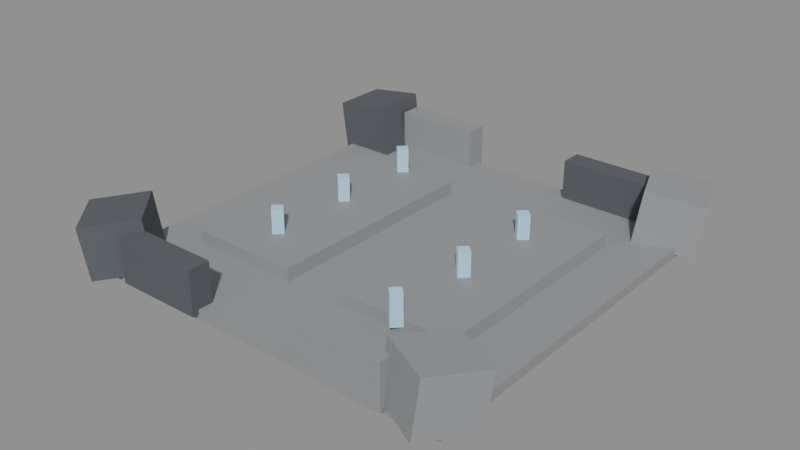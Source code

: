 # Source: DF-19.blend  (saved by Blender 5.0.118; exported with 4.5.12 LTS)
import bpy
from mathutils import Matrix  # noqa: F401  (used for matrix-valued properties, if any)

bpy.ops.wm.read_factory_settings(use_empty=True)
scene = bpy.context.scene
scene.name = 'Scene'

# ---- materials (node trees are filled in below, after node groups)
mat_magenheim_df_df_19_stone = bpy.data.materials.new('Magenheim_DF_DF-19_Stone')
mat_magenheim_df_df_19_stone.use_backface_culling = True
mat_magenheim_df_df_19_darkstone = bpy.data.materials.new('Magenheim_DF_DF-19_DarkStone')
mat_magenheim_df_df_19_darkstone.use_backface_culling = True
mat_magenheim_df_df_19_crystal = bpy.data.materials.new('Magenheim_DF_DF-19_Crystal')
mat_magenheim_df_df_19_crystal.use_backface_culling = True

# ---- material node trees
mat_magenheim_df_df_19_stone.use_nodes = True; mat_magenheim_df_df_19_stone.node_tree.nodes.clear()
_N = mat_magenheim_df_df_19_stone.node_tree.nodes; _L = mat_magenheim_df_df_19_stone.node_tree.links
n0 = _N.new('ShaderNodeBsdfPrincipled'); n0.name = 'Principled BSDF'; n0.location = (-200, 100)
n0.inputs[0].default_value = (0.29, 0.3, 0.31, 1.0)
n0.inputs[2].default_value = 0.7
n0.inputs[27].default_value = (0.0, 0.0, 0.0, 1.0)
n0.inputs[28].default_value = 1.0
n1 = _N.new('ShaderNodeOutputMaterial'); n1.name = 'Material Output'; n1.location = (200, 100)
_L.new(n0.outputs[0], n1.inputs[0])
n1.is_active_output = True
mat_magenheim_df_df_19_darkstone.use_nodes = True; mat_magenheim_df_df_19_darkstone.node_tree.nodes.clear()
_N = mat_magenheim_df_df_19_darkstone.node_tree.nodes; _L = mat_magenheim_df_df_19_darkstone.node_tree.links
n0 = _N.new('ShaderNodeBsdfPrincipled'); n0.name = 'Principled BSDF'; n0.location = (-200, 100)
n0.inputs[0].default_value = (0.095, 0.105, 0.12, 1.0)
n0.inputs[2].default_value = 0.7
n0.inputs[27].default_value = (0.0, 0.0, 0.0, 1.0)
n0.inputs[28].default_value = 1.0
n1 = _N.new('ShaderNodeOutputMaterial'); n1.name = 'Material Output'; n1.location = (200, 100)
_L.new(n0.outputs[0], n1.inputs[0])
n1.is_active_output = True
mat_magenheim_df_df_19_crystal.use_nodes = True; mat_magenheim_df_df_19_crystal.node_tree.nodes.clear()
_N = mat_magenheim_df_df_19_crystal.node_tree.nodes; _L = mat_magenheim_df_df_19_crystal.node_tree.links
n0 = _N.new('ShaderNodeBsdfPrincipled'); n0.name = 'Principled BSDF'; n0.location = (-200, 100)
n0.inputs[0].default_value = (0.34, 0.6, 0.75, 1.0)
n0.inputs[2].default_value = 0.7
n0.inputs[27].default_value = (0.0952, 0.168, 0.21, 1.0)
n0.inputs[28].default_value = 1.0
n1 = _N.new('ShaderNodeOutputMaterial'); n1.name = 'Material Output'; n1.location = (200, 100)
_L.new(n0.outputs[0], n1.inputs[0])
n1.is_active_output = True

# ---- meshes
me_districtfloor = bpy.data.meshes.new('DistrictFloor')
me_districtfloor.from_pydata([(-44.0, 44.0, -1.1), (44.0, 44.0, -1.1), (44.0, 44.0, 1.1), (-44.0, 44.0, 1.1), (-44.0, -44.0, -1.1), (44.0, -44.0, -1.1), (44.0, -44.0, 1.1), (-44.0, -44.0, 1.1)], [], [(0, 3, 2), (0, 2, 1), (4, 5, 6), (4, 6, 7), (0, 4, 7), (0, 7, 3), (1, 2, 6), (1, 6, 5), (0, 1, 5), (0, 5, 4), (3, 7, 6), (3, 6, 2)])
_uv = me_districtfloor.uv_layers.new(name='UVMap')
_uv.uv.foreach_set('vector', [0.5156, 0.4968, 0.5032, 0.4968, 0.5032, 0.003248, 0.5156, 0.4968, 0.5032, 0.003248, 0.5156, 0.003248, 0.5156, 0.5032, 0.5156, 0.9968, 0.5032, 0.9968, 0.5156, 0.5032, 0.5032, 0.9968, 0.5032, 0.5032, 0.5344, 0.003248, 0.5344, 0.4968, 0.5221, 0.4968, 0.5344, 0.003248, 0.5221, 0.4968, 0.5221, 0.003248, 0.5344, 0.9968, 0.5221, 0.9968, 0.5221, 0.5032, 0.5344, 0.9968, 0.5221, 0.5032, 0.5344, 0.5032, 0.4968, 0.003248, 0.4968, 0.4968, 0.003248, 0.4968, 0.4968, 0.003248, 0.003248, 0.4968, 0.003248, 0.003248, 0.4968, 0.9968, 0.003248, 0.9968, 0.003248, 0.5032, 0.4968, 0.9968, 0.003248, 0.5032, 0.4968, 0.5032])
me_districtfloor.materials.append(mat_magenheim_df_df_19_stone)
me_districtfloor.update()
me_boundarymass0 = bpy.data.meshes.new('BoundaryMass0')
me_boundarymass0.from_pydata([(-5.602, 6.5, -6.846), (7.272, 6.5, -5.037), (5.602, 6.5, 6.846), (-7.272, 6.5, 5.037), (-5.602, -6.5, -6.846), (7.272, -6.5, -5.037), (5.602, -6.5, 6.846), (-7.272, -6.5, 5.037)], [], [(0, 3, 2), (0, 2, 1), (4, 5, 6), (4, 6, 7), (0, 4, 7), (0, 7, 3), (1, 2, 6), (1, 6, 5), (0, 1, 5), (0, 5, 4), (3, 7, 6), (3, 6, 2)])
_uv = me_boundarymass0.uv_layers.new(name='UVMap')
_uv.uv.foreach_set('vector', [0.3114, 0.6788, 0.004852, 0.6788, 0.004852, 0.3467, 0.3114, 0.6788, 0.004852, 0.3467, 0.3114, 0.3467, 0.3212, 0.6788, 0.3212, 0.3467, 0.6277, 0.3467, 0.3212, 0.6788, 0.6277, 0.3467, 0.6277, 0.6788, 0.9951, 0.004852, 0.9951, 0.337, 0.6886, 0.337, 0.9951, 0.004852, 0.6886, 0.337, 0.6886, 0.004852, 0.9951, 0.6788, 0.6886, 0.6788, 0.6886, 0.3467, 0.9951, 0.6788, 0.6886, 0.3467, 0.9951, 0.3467, 0.004852, 0.337, 0.004852, 0.004852, 0.337, 0.004852, 0.004852, 0.337, 0.337, 0.004852, 0.337, 0.337, 0.6788, 0.337, 0.3467, 0.337, 0.3467, 0.004852, 0.6788, 0.337, 0.3467, 0.004852, 0.6788, 0.004852])
me_boundarymass0.materials.append(mat_magenheim_df_df_19_darkstone)
me_boundarymass0.update()
me_boundarymass1 = bpy.data.meshes.new('BoundaryMass1')
me_boundarymass1.from_pydata([(-9.118, 3.462, -5.037), (2.9, 8.076, -6.846), (4.459, 8.674, 5.037), (-7.559, 4.061, 6.846), (-4.459, -8.674, -5.037), (7.559, -4.061, -6.846), (9.118, -3.462, 5.037), (-2.9, -8.076, 6.846)], [], [(0, 3, 2), (0, 2, 1), (4, 5, 6), (4, 6, 7), (0, 4, 7), (0, 7, 3), (1, 2, 6), (1, 6, 5), (0, 1, 5), (0, 5, 4), (3, 7, 6), (3, 6, 2)])
_uv = me_boundarymass1.uv_layers.new(name='UVMap')
_uv.uv.foreach_set('vector', [0.004852, 0.3467, 0.3114, 0.3467, 0.3114, 0.6788, 0.004852, 0.3467, 0.3114, 0.6788, 0.004852, 0.6788, 0.9951, 0.004852, 0.9951, 0.337, 0.6886, 0.337, 0.9951, 0.004852, 0.6886, 0.337, 0.6886, 0.004852, 0.3212, 0.6788, 0.3212, 0.3467, 0.6277, 0.3467, 0.3212, 0.6788, 0.6277, 0.3467, 0.6277, 0.6788, 0.944, 0.6788, 0.6375, 0.6788, 0.6375, 0.3467, 0.944, 0.6788, 0.6375, 0.3467, 0.944, 0.3467, 0.004852, 0.004852, 0.337, 0.004852, 0.337, 0.337, 0.004852, 0.004852, 0.337, 0.337, 0.004852, 0.337, 0.3467, 0.004852, 0.6788, 0.004852, 0.6788, 0.337, 0.3467, 0.004852, 0.6788, 0.337, 0.3467, 0.337])
me_boundarymass1.materials.append(mat_magenheim_df_df_19_stone)
me_boundarymass1.update()
me_boundarymass2 = bpy.data.meshes.new('BoundaryMass2')
me_boundarymass2.from_pydata([(-8.512, 1.082, -6.846), (1.055, 9.696, -5.037), (-0.1865, 8.579, 6.846), (-9.753, -0.03533, 5.037), (0.1865, -8.579, -6.846), (9.753, 0.03533, -5.037), (8.512, -1.082, 6.846), (-1.055, -9.696, 5.037)], [], [(0, 3, 2), (0, 2, 1), (4, 5, 6), (4, 6, 7), (0, 4, 7), (0, 7, 3), (1, 2, 6), (1, 6, 5), (0, 1, 5), (0, 5, 4), (3, 7, 6), (3, 6, 2)])
_uv = me_boundarymass2.uv_layers.new(name='UVMap')
_uv.uv.foreach_set('vector', [0.6277, 0.6788, 0.3212, 0.6788, 0.3212, 0.3467, 0.6277, 0.6788, 0.3212, 0.3467, 0.6277, 0.3467, 0.6886, 0.337, 0.6886, 0.004852, 0.9951, 0.004852, 0.6886, 0.337, 0.9951, 0.004852, 0.9951, 0.337, 0.3114, 0.3467, 0.3114, 0.6788, 0.004852, 0.6788, 0.3114, 0.3467, 0.004852, 0.6788, 0.004852, 0.3467, 0.9951, 0.6788, 0.6886, 0.6788, 0.6886, 0.3467, 0.9951, 0.6788, 0.6886, 0.3467, 0.9951, 0.3467, 0.004852, 0.337, 0.004852, 0.004852, 0.337, 0.004852, 0.004852, 0.337, 0.337, 0.004852, 0.337, 0.337, 0.3467, 0.337, 0.3467, 0.004852, 0.6788, 0.004852, 0.3467, 0.337, 0.6788, 0.004852, 0.6788, 0.337])
me_boundarymass2.materials.append(mat_magenheim_df_df_19_darkstone)
me_boundarymass2.update()
me_boundarymass3 = bpy.data.meshes.new('BoundaryMass3')
me_boundarymass3.from_pydata([(-9.093, -3.528, -5.037), (-3.248, 7.942, -6.846), (-2.49, 9.43, 5.037), (-8.335, -2.04, 6.846), (2.49, -9.43, -5.037), (8.335, 2.04, -6.846), (9.093, 3.528, 5.037), (3.248, -7.942, 6.846)], [], [(0, 3, 2), (0, 2, 1), (4, 5, 6), (4, 6, 7), (0, 4, 7), (0, 7, 3), (1, 2, 6), (1, 6, 5), (0, 1, 5), (0, 5, 4), (3, 7, 6), (3, 6, 2)])
_uv = me_boundarymass3.uv_layers.new(name='UVMap')
_uv.uv.foreach_set('vector', [0.3212, 0.3467, 0.6277, 0.3467, 0.6277, 0.6788, 0.3212, 0.3467, 0.6277, 0.6788, 0.3212, 0.6788, 0.3114, 0.3467, 0.3114, 0.6788, 0.004852, 0.6788, 0.3114, 0.3467, 0.004852, 0.6788, 0.004852, 0.3467, 0.6886, 0.337, 0.6886, 0.004852, 0.9951, 0.004852, 0.6886, 0.337, 0.9951, 0.004852, 0.9951, 0.337, 0.9951, 0.6788, 0.6886, 0.6788, 0.6886, 0.3467, 0.9951, 0.6788, 0.6886, 0.3467, 0.9951, 0.3467, 0.3467, 0.004852, 0.6788, 0.004852, 0.6788, 0.337, 0.3467, 0.004852, 0.6788, 0.337, 0.3467, 0.337, 0.004852, 0.337, 0.004852, 0.004852, 0.337, 0.004852, 0.004852, 0.337, 0.337, 0.004852, 0.337, 0.337])
me_boundarymass3.materials.append(mat_magenheim_df_df_19_stone)
me_boundarymass3.update()
me_boundarynorthwest = bpy.data.meshes.new('BoundaryNorthWest')
me_boundarynorthwest.from_pydata([(-10.0, 2.5, -5.0), (10.0, 2.5, -5.0), (10.0, 2.5, 5.0), (-10.0, 2.5, 5.0), (-10.0, -2.5, -5.0), (10.0, -2.5, -5.0), (10.0, -2.5, 5.0), (-10.0, -2.5, 5.0)], [], [(0, 3, 2), (0, 2, 1), (4, 5, 6), (4, 6, 7), (0, 4, 7), (0, 7, 3), (1, 2, 6), (1, 6, 5), (0, 1, 5), (0, 5, 4), (3, 7, 6), (3, 6, 2)])
_uv = me_boundarynorthwest.uv_layers.new(name='UVMap')
_uv.uv.foreach_set('vector', [0.325, 0.645, 0.004994, 0.645, 0.004994, 0.004994, 0.325, 0.645, 0.004994, 0.004994, 0.325, 0.004994, 0.655, 0.004994, 0.655, 0.645, 0.335, 0.645, 0.655, 0.004994, 0.335, 0.645, 0.335, 0.004994, 0.165, 0.975, 0.004994, 0.975, 0.004994, 0.655, 0.165, 0.975, 0.004994, 0.655, 0.165, 0.655, 0.175, 0.975, 0.175, 0.655, 0.335, 0.655, 0.175, 0.975, 0.335, 0.655, 0.335, 0.975, 0.825, 0.004994, 0.825, 0.645, 0.665, 0.645, 0.825, 0.004994, 0.665, 0.645, 0.665, 0.004994, 0.995, 0.645, 0.835, 0.645, 0.835, 0.004994, 0.995, 0.645, 0.835, 0.004994, 0.995, 0.004994])
me_boundarynorthwest.materials.append(mat_magenheim_df_df_19_darkstone)
me_boundarynorthwest.update()
me_boundarynortheast = bpy.data.meshes.new('BoundaryNorthEast')
me_boundarynortheast.from_pydata([(-10.0, 2.5, -5.0), (10.0, 2.5, -5.0), (10.0, 2.5, 5.0), (-10.0, 2.5, 5.0), (-10.0, -2.5, -5.0), (10.0, -2.5, -5.0), (10.0, -2.5, 5.0), (-10.0, -2.5, 5.0)], [], [(0, 3, 2), (0, 2, 1), (4, 5, 6), (4, 6, 7), (0, 4, 7), (0, 7, 3), (1, 2, 6), (1, 6, 5), (0, 1, 5), (0, 5, 4), (3, 7, 6), (3, 6, 2)])
_uv = me_boundarynortheast.uv_layers.new(name='UVMap')
_uv.uv.foreach_set('vector', [0.325, 0.645, 0.004994, 0.645, 0.004994, 0.004994, 0.325, 0.645, 0.004994, 0.004994, 0.325, 0.004994, 0.655, 0.004994, 0.655, 0.645, 0.335, 0.645, 0.655, 0.004994, 0.335, 0.645, 0.335, 0.004994, 0.165, 0.975, 0.004994, 0.975, 0.004994, 0.655, 0.165, 0.975, 0.004994, 0.655, 0.165, 0.655, 0.175, 0.975, 0.175, 0.655, 0.335, 0.655, 0.175, 0.975, 0.335, 0.655, 0.335, 0.975, 0.825, 0.004994, 0.825, 0.645, 0.665, 0.645, 0.825, 0.004994, 0.665, 0.645, 0.665, 0.004994, 0.995, 0.645, 0.835, 0.645, 0.835, 0.004994, 0.995, 0.645, 0.835, 0.004994, 0.995, 0.004994])
me_boundarynortheast.materials.append(mat_magenheim_df_df_19_stone)
me_boundarynortheast.update()
me_boundarysouthwest = bpy.data.meshes.new('BoundarySouthWest')
me_boundarysouthwest.from_pydata([(-10.0, 2.5, -5.0), (10.0, 2.5, -5.0), (10.0, 2.5, 5.0), (-10.0, 2.5, 5.0), (-10.0, -2.5, -5.0), (10.0, -2.5, -5.0), (10.0, -2.5, 5.0), (-10.0, -2.5, 5.0)], [], [(0, 3, 2), (0, 2, 1), (4, 5, 6), (4, 6, 7), (0, 4, 7), (0, 7, 3), (1, 2, 6), (1, 6, 5), (0, 1, 5), (0, 5, 4), (3, 7, 6), (3, 6, 2)])
_uv = me_boundarysouthwest.uv_layers.new(name='UVMap')
_uv.uv.foreach_set('vector', [0.325, 0.645, 0.004994, 0.645, 0.004994, 0.004994, 0.325, 0.645, 0.004994, 0.004994, 0.325, 0.004994, 0.655, 0.004994, 0.655, 0.645, 0.335, 0.645, 0.655, 0.004994, 0.335, 0.645, 0.335, 0.004994, 0.165, 0.975, 0.004994, 0.975, 0.004994, 0.655, 0.165, 0.975, 0.004994, 0.655, 0.165, 0.655, 0.175, 0.975, 0.175, 0.655, 0.335, 0.655, 0.175, 0.975, 0.335, 0.655, 0.335, 0.975, 0.825, 0.004994, 0.825, 0.645, 0.665, 0.645, 0.825, 0.004994, 0.665, 0.645, 0.665, 0.004994, 0.995, 0.645, 0.835, 0.645, 0.835, 0.004994, 0.995, 0.645, 0.835, 0.004994, 0.995, 0.004994])
me_boundarysouthwest.materials.append(mat_magenheim_df_df_19_stone)
me_boundarysouthwest.update()
me_boundarysoutheast = bpy.data.meshes.new('BoundarySouthEast')
me_boundarysoutheast.from_pydata([(-10.0, 2.5, -5.0), (10.0, 2.5, -5.0), (10.0, 2.5, 5.0), (-10.0, 2.5, 5.0), (-10.0, -2.5, -5.0), (10.0, -2.5, -5.0), (10.0, -2.5, 5.0), (-10.0, -2.5, 5.0)], [], [(0, 3, 2), (0, 2, 1), (4, 5, 6), (4, 6, 7), (0, 4, 7), (0, 7, 3), (1, 2, 6), (1, 6, 5), (0, 1, 5), (0, 5, 4), (3, 7, 6), (3, 6, 2)])
_uv = me_boundarysoutheast.uv_layers.new(name='UVMap')
_uv.uv.foreach_set('vector', [0.325, 0.645, 0.004994, 0.645, 0.004994, 0.004994, 0.325, 0.645, 0.004994, 0.004994, 0.325, 0.004994, 0.655, 0.004994, 0.655, 0.645, 0.335, 0.645, 0.655, 0.004994, 0.335, 0.645, 0.335, 0.004994, 0.165, 0.975, 0.004994, 0.975, 0.004994, 0.655, 0.165, 0.975, 0.004994, 0.655, 0.165, 0.655, 0.175, 0.975, 0.175, 0.655, 0.335, 0.655, 0.175, 0.975, 0.335, 0.655, 0.335, 0.975, 0.825, 0.004994, 0.825, 0.645, 0.665, 0.645, 0.825, 0.004994, 0.665, 0.645, 0.665, 0.004994, 0.995, 0.645, 0.835, 0.645, 0.835, 0.004994, 0.995, 0.645, 0.835, 0.004994, 0.995, 0.004994])
me_boundarysoutheast.materials.append(mat_magenheim_df_df_19_darkstone)
me_boundarysoutheast.update()
me_shapingplatforma = bpy.data.meshes.new('ShapingPlatformA')
me_shapingplatforma.from_pydata([(-12.5, 26.0, -1.5), (12.5, 26.0, -1.5), (12.5, 26.0, 1.5), (-12.5, 26.0, 1.5), (-12.5, -26.0, -1.5), (12.5, -26.0, -1.5), (12.5, -26.0, 1.5), (-12.5, -26.0, 1.5)], [], [(0, 3, 2), (0, 2, 1), (4, 5, 6), (4, 6, 7), (0, 4, 7), (0, 7, 3), (1, 2, 6), (1, 6, 5), (0, 1, 5), (0, 5, 4), (3, 7, 6), (3, 6, 2)])
_uv = me_shapingplatforma.uv_layers.new(name='UVMap')
_uv.uv.foreach_set('vector', [0.9954, 0.4088, 0.9469, 0.4088, 0.9469, 0.004624, 0.9954, 0.4088, 0.9469, 0.004624, 0.9954, 0.004624, 0.9954, 0.418, 0.9954, 0.8221, 0.9469, 0.8221, 0.9954, 0.418, 0.9469, 0.8221, 0.9469, 0.418, 0.8799, 0.004624, 0.8799, 0.8452, 0.8314, 0.8452, 0.8799, 0.004624, 0.8314, 0.8452, 0.8314, 0.004624, 0.9376, 0.8452, 0.8891, 0.8452, 0.8891, 0.004624, 0.9376, 0.8452, 0.8891, 0.004624, 0.9376, 0.004624, 0.4088, 0.8452, 0.004624, 0.8452, 0.004624, 0.004624, 0.4088, 0.8452, 0.004624, 0.004624, 0.4088, 0.004624, 0.418, 0.8452, 0.418, 0.004624, 0.8221, 0.004624, 0.418, 0.8452, 0.8221, 0.004624, 0.8221, 0.8452])
me_shapingplatforma.materials.append(mat_magenheim_df_df_19_stone)
me_shapingplatforma.update()
me_shapingplatformb = bpy.data.meshes.new('ShapingPlatformB')
me_shapingplatformb.from_pydata([(-12.5, 26.0, -1.5), (12.5, 26.0, -1.5), (12.5, 26.0, 1.5), (-12.5, 26.0, 1.5), (-12.5, -26.0, -1.5), (12.5, -26.0, -1.5), (12.5, -26.0, 1.5), (-12.5, -26.0, 1.5)], [], [(0, 3, 2), (0, 2, 1), (4, 5, 6), (4, 6, 7), (0, 4, 7), (0, 7, 3), (1, 2, 6), (1, 6, 5), (0, 1, 5), (0, 5, 4), (3, 7, 6), (3, 6, 2)])
_uv = me_shapingplatformb.uv_layers.new(name='UVMap')
_uv.uv.foreach_set('vector', [0.9954, 0.4088, 0.9469, 0.4088, 0.9469, 0.004624, 0.9954, 0.4088, 0.9469, 0.004624, 0.9954, 0.004624, 0.9954, 0.418, 0.9954, 0.8221, 0.9469, 0.8221, 0.9954, 0.418, 0.9469, 0.8221, 0.9469, 0.418, 0.8799, 0.004624, 0.8799, 0.8452, 0.8314, 0.8452, 0.8799, 0.004624, 0.8314, 0.8452, 0.8314, 0.004624, 0.9376, 0.8452, 0.8891, 0.8452, 0.8891, 0.004624, 0.9376, 0.8452, 0.8891, 0.004624, 0.9376, 0.004624, 0.4088, 0.8452, 0.004624, 0.8452, 0.004624, 0.004624, 0.4088, 0.8452, 0.004624, 0.004624, 0.4088, 0.004624, 0.418, 0.8452, 0.418, 0.004624, 0.8221, 0.004624, 0.418, 0.8452, 0.8221, 0.004624, 0.8221, 0.8452])
me_shapingplatformb.materials.append(mat_magenheim_df_df_19_stone)
me_shapingplatformb.update()
me_shapingfixture0 = bpy.data.meshes.new('ShapingFixture0')
me_shapingfixture0.from_pydata([(-1.768, 0.0, -3.5), (0.0, 1.768, -3.5), (0.0, 1.768, 3.5), (-1.768, 0.0, 3.5), (0.0, -1.768, -3.5), (1.768, 0.0, -3.5), (1.768, 0.0, 3.5), (0.0, -1.768, 3.5)], [], [(0, 3, 2), (0, 2, 1), (4, 5, 6), (4, 6, 7), (0, 4, 7), (0, 7, 3), (1, 2, 6), (1, 6, 5), (0, 1, 5), (0, 5, 4), (3, 7, 6), (3, 6, 2)])
_uv = me_shapingfixture0.uv_layers.new(name='UVMap')
_uv.uv.foreach_set('vector', [0.005207, 0.676, 0.005207, 0.005207, 0.2448, 0.005207, 0.005207, 0.676, 0.2448, 0.005207, 0.2448, 0.676, 0.4948, 0.676, 0.2552, 0.676, 0.2552, 0.005207, 0.4948, 0.676, 0.2552, 0.005207, 0.4948, 0.005207, 0.7448, 0.676, 0.5052, 0.676, 0.5052, 0.005207, 0.7448, 0.676, 0.5052, 0.005207, 0.7448, 0.005207, 0.7552, 0.676, 0.7552, 0.005207, 0.9948, 0.005207, 0.7552, 0.676, 0.9948, 0.005207, 0.9948, 0.676, 0.2448, 0.926, 0.005207, 0.926, 0.005207, 0.6865, 0.2448, 0.926, 0.005207, 0.6865, 0.2448, 0.6865, 0.2552, 0.6865, 0.4948, 0.6865, 0.4948, 0.926, 0.2552, 0.6865, 0.4948, 0.926, 0.2552, 0.926])
me_shapingfixture0.materials.append(mat_magenheim_df_df_19_crystal)
me_shapingfixture0.update()
me_shapingfixture1 = bpy.data.meshes.new('ShapingFixture1')
me_shapingfixture1.from_pydata([(-1.768, 0.0, -3.5), (0.0, 1.768, -3.5), (0.0, 1.768, 3.5), (-1.768, 0.0, 3.5), (0.0, -1.768, -3.5), (1.768, 0.0, -3.5), (1.768, 0.0, 3.5), (0.0, -1.768, 3.5)], [], [(0, 3, 2), (0, 2, 1), (4, 5, 6), (4, 6, 7), (0, 4, 7), (0, 7, 3), (1, 2, 6), (1, 6, 5), (0, 1, 5), (0, 5, 4), (3, 7, 6), (3, 6, 2)])
_uv = me_shapingfixture1.uv_layers.new(name='UVMap')
_uv.uv.foreach_set('vector', [0.5052, 0.676, 0.5052, 0.005207, 0.7448, 0.005207, 0.5052, 0.676, 0.7448, 0.005207, 0.7448, 0.676, 0.2448, 0.676, 0.005207, 0.676, 0.005207, 0.005207, 0.2448, 0.676, 0.005207, 0.005207, 0.2448, 0.005207, 0.4948, 0.676, 0.2552, 0.676, 0.2552, 0.005207, 0.4948, 0.676, 0.2552, 0.005207, 0.4948, 0.005207, 0.7552, 0.676, 0.7552, 0.005207, 0.9948, 0.005207, 0.7552, 0.676, 0.9948, 0.005207, 0.9948, 0.676, 0.2448, 0.926, 0.005207, 0.926, 0.005207, 0.6865, 0.2448, 0.926, 0.005207, 0.6865, 0.2448, 0.6865, 0.2552, 0.6865, 0.4948, 0.6865, 0.4948, 0.926, 0.2552, 0.6865, 0.4948, 0.926, 0.2552, 0.926])
me_shapingfixture1.materials.append(mat_magenheim_df_df_19_crystal)
me_shapingfixture1.update()
me_shapingfixture2 = bpy.data.meshes.new('ShapingFixture2')
me_shapingfixture2.from_pydata([(-1.768, -2.384e-07, -3.5), (0.0, 1.768, -3.5), (0.0, 1.768, 3.5), (-1.768, -2.384e-07, 3.5), (0.0, -1.768, -3.5), (1.768, 0.0, -3.5), (1.768, 0.0, 3.5), (0.0, -1.768, 3.5)], [], [(0, 3, 2), (0, 2, 1), (4, 5, 6), (4, 6, 7), (0, 4, 7), (0, 7, 3), (1, 2, 6), (1, 6, 5), (0, 1, 5), (0, 5, 4), (3, 7, 6), (3, 6, 2)])
_uv = me_shapingfixture2.uv_layers.new(name='UVMap')
_uv.uv.foreach_set('vector', [0.5052, 0.676, 0.5052, 0.005207, 0.7448, 0.005207, 0.5052, 0.676, 0.7448, 0.005207, 0.7448, 0.676, 0.2448, 0.676, 0.005207, 0.676, 0.005207, 0.005207, 0.2448, 0.676, 0.005207, 0.005207, 0.2448, 0.005207, 0.9948, 0.676, 0.7552, 0.676, 0.7552, 0.005207, 0.9948, 0.676, 0.7552, 0.005207, 0.9948, 0.005207, 0.2552, 0.676, 0.2552, 0.005207, 0.4948, 0.005207, 0.2552, 0.676, 0.4948, 0.005207, 0.4948, 0.676, 0.2448, 0.6865, 0.2448, 0.926, 0.005207, 0.926, 0.2448, 0.6865, 0.005207, 0.926, 0.005207, 0.6865, 0.2552, 0.6865, 0.4948, 0.6865, 0.4948, 0.926, 0.2552, 0.6865, 0.4948, 0.926, 0.2552, 0.926])
me_shapingfixture2.materials.append(mat_magenheim_df_df_19_crystal)
me_shapingfixture2.update()
me_shapingfixture3 = bpy.data.meshes.new('ShapingFixture3')
me_shapingfixture3.from_pydata([(-1.768, 0.0, -3.5), (0.0, 1.768, -3.5), (0.0, 1.768, 3.5), (-1.768, 0.0, 3.5), (0.0, -1.768, -3.5), (1.768, 0.0, -3.5), (1.768, 0.0, 3.5), (0.0, -1.768, 3.5)], [], [(0, 3, 2), (0, 2, 1), (4, 5, 6), (4, 6, 7), (0, 4, 7), (0, 7, 3), (1, 2, 6), (1, 6, 5), (0, 1, 5), (0, 5, 4), (3, 7, 6), (3, 6, 2)])
_uv = me_shapingfixture3.uv_layers.new(name='UVMap')
_uv.uv.foreach_set('vector', [0.005207, 0.676, 0.005207, 0.005207, 0.2448, 0.005207, 0.005207, 0.676, 0.2448, 0.005207, 0.2448, 0.676, 0.4948, 0.676, 0.2552, 0.676, 0.2552, 0.005207, 0.4948, 0.676, 0.2552, 0.005207, 0.4948, 0.005207, 0.7448, 0.676, 0.5052, 0.676, 0.5052, 0.005207, 0.7448, 0.676, 0.5052, 0.005207, 0.7448, 0.005207, 0.7552, 0.676, 0.7552, 0.005207, 0.9948, 0.005207, 0.7552, 0.676, 0.9948, 0.005207, 0.9948, 0.676, 0.2448, 0.926, 0.005207, 0.926, 0.005207, 0.6865, 0.2448, 0.926, 0.005207, 0.6865, 0.2448, 0.6865, 0.2552, 0.6865, 0.4948, 0.6865, 0.4948, 0.926, 0.2552, 0.6865, 0.4948, 0.926, 0.2552, 0.926])
me_shapingfixture3.materials.append(mat_magenheim_df_df_19_crystal)
me_shapingfixture3.update()
me_shapingfixture4 = bpy.data.meshes.new('ShapingFixture4')
me_shapingfixture4.from_pydata([(-1.768, 0.0, -3.5), (0.0, 1.768, -3.5), (0.0, 1.768, 3.5), (-1.768, 0.0, 3.5), (0.0, -1.768, -3.5), (1.768, 0.0, -3.5), (1.768, 0.0, 3.5), (0.0, -1.768, 3.5)], [], [(0, 3, 2), (0, 2, 1), (4, 5, 6), (4, 6, 7), (0, 4, 7), (0, 7, 3), (1, 2, 6), (1, 6, 5), (0, 1, 5), (0, 5, 4), (3, 7, 6), (3, 6, 2)])
_uv = me_shapingfixture4.uv_layers.new(name='UVMap')
_uv.uv.foreach_set('vector', [0.005207, 0.676, 0.005207, 0.005207, 0.2448, 0.005207, 0.005207, 0.676, 0.2448, 0.005207, 0.2448, 0.676, 0.4948, 0.676, 0.2552, 0.676, 0.2552, 0.005207, 0.4948, 0.676, 0.2552, 0.005207, 0.4948, 0.005207, 0.7448, 0.676, 0.5052, 0.676, 0.5052, 0.005207, 0.7448, 0.676, 0.5052, 0.005207, 0.7448, 0.005207, 0.7552, 0.676, 0.7552, 0.005207, 0.9948, 0.005207, 0.7552, 0.676, 0.9948, 0.005207, 0.9948, 0.676, 0.2448, 0.926, 0.005207, 0.926, 0.005207, 0.6865, 0.2448, 0.926, 0.005207, 0.6865, 0.2448, 0.6865, 0.2552, 0.6865, 0.4948, 0.6865, 0.4948, 0.926, 0.2552, 0.6865, 0.4948, 0.926, 0.2552, 0.926])
me_shapingfixture4.materials.append(mat_magenheim_df_df_19_crystal)
me_shapingfixture4.update()
me_shapingfixture5 = bpy.data.meshes.new('ShapingFixture5')
me_shapingfixture5.from_pydata([(-1.768, 0.0, -3.5), (0.0, 1.768, -3.5), (0.0, 1.768, 3.5), (-1.768, 0.0, 3.5), (0.0, -1.768, -3.5), (1.768, 0.0, -3.5), (1.768, 0.0, 3.5), (0.0, -1.768, 3.5)], [], [(0, 3, 2), (0, 2, 1), (4, 5, 6), (4, 6, 7), (0, 4, 7), (0, 7, 3), (1, 2, 6), (1, 6, 5), (0, 1, 5), (0, 5, 4), (3, 7, 6), (3, 6, 2)])
_uv = me_shapingfixture5.uv_layers.new(name='UVMap')
_uv.uv.foreach_set('vector', [0.005207, 0.676, 0.005207, 0.005207, 0.2448, 0.005207, 0.005207, 0.676, 0.2448, 0.005207, 0.2448, 0.676, 0.4948, 0.676, 0.2552, 0.676, 0.2552, 0.005207, 0.4948, 0.676, 0.2552, 0.005207, 0.4948, 0.005207, 0.7448, 0.676, 0.5052, 0.676, 0.5052, 0.005207, 0.7448, 0.676, 0.5052, 0.005207, 0.7448, 0.005207, 0.7552, 0.676, 0.7552, 0.005207, 0.9948, 0.005207, 0.7552, 0.676, 0.9948, 0.005207, 0.9948, 0.676, 0.2448, 0.6865, 0.2448, 0.926, 0.005207, 0.926, 0.2448, 0.6865, 0.005207, 0.926, 0.005207, 0.6865, 0.2552, 0.6865, 0.4948, 0.6865, 0.4948, 0.926, 0.2552, 0.6865, 0.4948, 0.926, 0.2552, 0.926])
me_shapingfixture5.materials.append(mat_magenheim_df_df_19_crystal)
me_shapingfixture5.update()

# ---- objects
ob_districtfloor = bpy.data.objects.new('DistrictFloor', me_districtfloor)
ob_boundarymass0 = bpy.data.objects.new('BoundaryMass0', me_boundarymass0)
ob_boundarymass1 = bpy.data.objects.new('BoundaryMass1', me_boundarymass1)
ob_boundarymass2 = bpy.data.objects.new('BoundaryMass2', me_boundarymass2)
ob_boundarymass3 = bpy.data.objects.new('BoundaryMass3', me_boundarymass3)
ob_boundarynorthwest = bpy.data.objects.new('BoundaryNorthWest', me_boundarynorthwest)
ob_boundarynortheast = bpy.data.objects.new('BoundaryNorthEast', me_boundarynortheast)
ob_boundarysouthwest = bpy.data.objects.new('BoundarySouthWest', me_boundarysouthwest)
ob_boundarysoutheast = bpy.data.objects.new('BoundarySouthEast', me_boundarysoutheast)
ob_shapingplatforma = bpy.data.objects.new('ShapingPlatformA', me_shapingplatforma)
ob_shapingplatformb = bpy.data.objects.new('ShapingPlatformB', me_shapingplatformb)
ob_shapingfixture0 = bpy.data.objects.new('ShapingFixture0', me_shapingfixture0)
ob_shapingfixture1 = bpy.data.objects.new('ShapingFixture1', me_shapingfixture1)
ob_shapingfixture2 = bpy.data.objects.new('ShapingFixture2', me_shapingfixture2)
ob_shapingfixture3 = bpy.data.objects.new('ShapingFixture3', me_shapingfixture3)
ob_shapingfixture4 = bpy.data.objects.new('ShapingFixture4', me_shapingfixture4)
ob_shapingfixture5 = bpy.data.objects.new('ShapingFixture5', me_shapingfixture5)

# ---- transforms, parenting, visibility, modifiers, constraints
ob_districtfloor.location = (0.0, 0.0, -1.1)
ob_boundarymass0.location = (-40.0, 40.0, 5.0)
ob_boundarymass1.location = (40.0, 40.0, 5.0)
ob_boundarymass2.location = (-40.0, -40.0, 5.0)
ob_boundarymass3.location = (40.0, -40.0, 5.0)
ob_boundarynorthwest.location = (-23.0, -43.0, 4.0)
ob_boundarynortheast.location = (23.0, -43.0, 4.0)
ob_boundarysouthwest.location = (-23.0, 43.0, 4.0)
ob_boundarysoutheast.location = (23.0, 43.0, 4.0)
ob_shapingplatforma.location = (-20.0, 0.0, 1.5)
ob_shapingplatformb.location = (20.0, 0.0, 1.5)
ob_shapingfixture0.location = (-20.0, 24.0, 5.0)
ob_shapingfixture1.location = (20.0, 14.0, 5.0)
ob_shapingfixture2.location = (-20.0, 4.0, 5.0)
ob_shapingfixture3.location = (20.0, -6.0, 5.0)
ob_shapingfixture4.location = (-20.0, -16.0, 5.0)
ob_shapingfixture5.location = (20.0, -26.0, 5.0)

# ---- collection membership
scene.collection.objects.link(ob_districtfloor)
scene.collection.objects.link(ob_boundarymass0)
scene.collection.objects.link(ob_boundarymass1)
scene.collection.objects.link(ob_boundarymass2)
scene.collection.objects.link(ob_boundarymass3)
scene.collection.objects.link(ob_boundarynorthwest)
scene.collection.objects.link(ob_boundarynortheast)
scene.collection.objects.link(ob_boundarysouthwest)
scene.collection.objects.link(ob_boundarysoutheast)
scene.collection.objects.link(ob_shapingplatforma)
scene.collection.objects.link(ob_shapingplatformb)
scene.collection.objects.link(ob_shapingfixture0)
scene.collection.objects.link(ob_shapingfixture1)
scene.collection.objects.link(ob_shapingfixture2)
scene.collection.objects.link(ob_shapingfixture3)
scene.collection.objects.link(ob_shapingfixture4)
scene.collection.objects.link(ob_shapingfixture5)

# ---- scene / render settings (as saved in the file)
scene.frame_start = 1; scene.frame_end = 250; scene.frame_set(1)
scene.render.engine = 'BLENDER_EEVEE_NEXT'
scene.render.bake_bias = 0.0
scene.render.bake_samples = 0
scene.cycles.sampling_pattern = 'TABULATED_SOBOL'
scene.eevee.use_volume_custom_range = False
bpy.context.view_layer.update()

# ---- added for rendering (the .blend has no active camera and no usable light): camera, sun + grey world if the file has none
cam_auto = bpy.data.cameras.new('AutoCamera')
cam_auto.lens = 50.0
cam_auto.sensor_width = 36.0
cam_auto.clip_end = 2276.14
ob_auto_camera = bpy.data.objects.new('AutoCamera', cam_auto)
scene.collection.objects.link(ob_auto_camera)
ob_auto_camera.location = (129.378, -156.145, 108.579)
ob_auto_camera.rotation_euler = (1.09748, -7.21219e-08, 0.694738)
scene.camera = ob_auto_camera
light_auto_sun = bpy.data.lights.new('AutoSun', 'SUN')
light_auto_sun.energy = 3.0
light_auto_sun.angle = 0.0523599
ob_auto_sun = bpy.data.objects.new('AutoSun', light_auto_sun)
scene.collection.objects.link(ob_auto_sun)
ob_auto_sun.rotation_euler = (0.872665, 0.174533, 0.523599)
if scene.world is None:
    world_auto = bpy.data.worlds.new('AutoWorld')
    world_auto.color = (0.3, 0.3, 0.3)
    scene.world = world_auto
bpy.context.view_layer.update()
